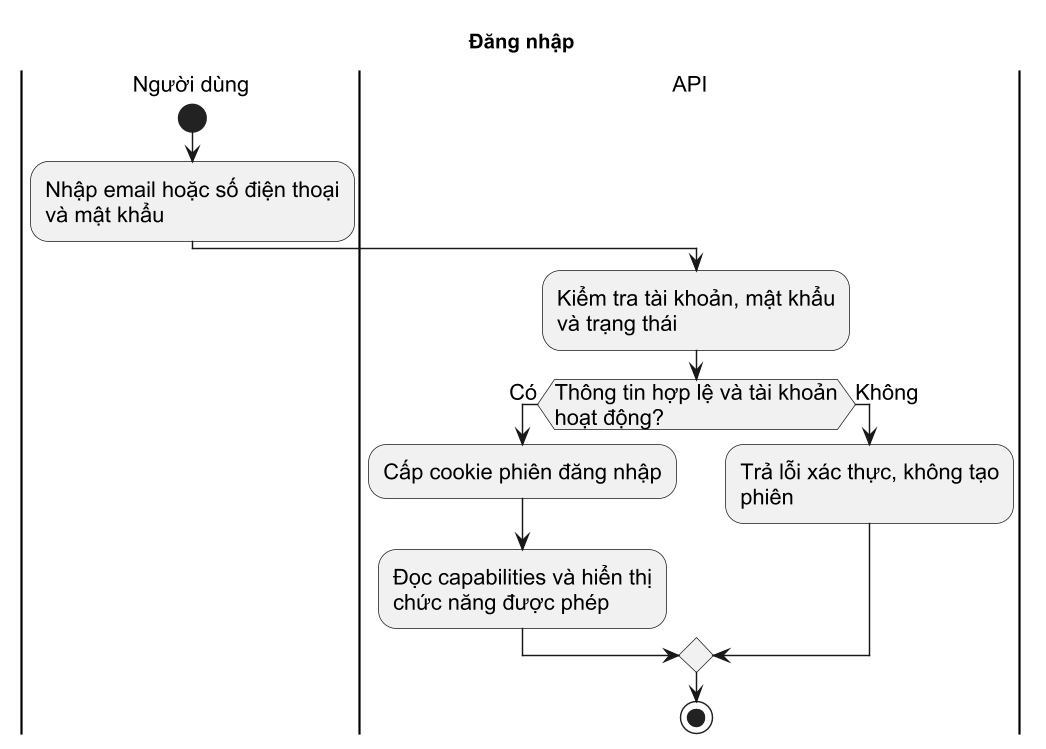

The diagram above was rendered by PlantUML. Its source (embedded in the PNG):
@startuml
skinparam defaultFontName Arial
skinparam defaultFontSize 15
skinparam shadowing false
skinparam dpi 140
skinparam backgroundColor white
skinparam wrapWidth 210
skinparam maxMessageSize 90
title Đăng nhập
|Người dùng|
start
|Người dùng|
:Nhập email hoặc số điện thoại và mật khẩu;
|API|
:Kiểm tra tài khoản, mật khẩu và trạng thái;
if (Thông tin hợp lệ và tài khoản hoạt động?) then (Có)
:Cấp cookie phiên đăng nhập;
:Đọc capabilities và hiển thị chức năng được phép;
else (Không)
:Trả lỗi xác thực, không tạo phiên;
endif
stop
@enduml